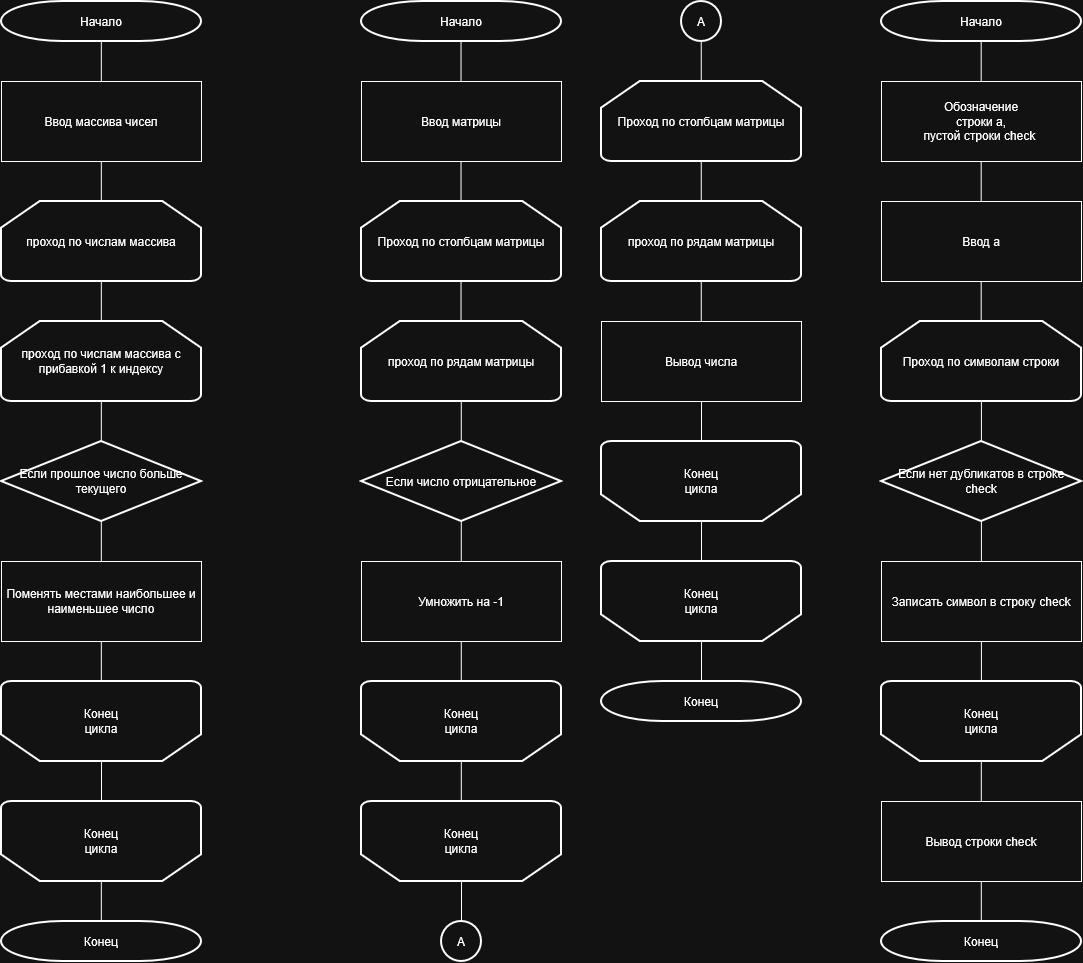

The diagram above was exported from draw.io. Its source (the exported page's mxGraphModel, read from the mxfile embedded in the PNG):
<mxGraphModel dx="1215" dy="1133" grid="1" gridSize="10" guides="1" tooltips="1" connect="1" arrows="1" fold="1" page="1" pageScale="1" pageWidth="850" pageHeight="1100" math="0" shadow="0">
  <root>
    <mxCell id="0" />
    <mxCell id="1" parent="0" />
    <mxCell id="nGtpQXwKpqpgP6k6MlAX-1" value="Начало" style="strokeWidth=2;html=1;shape=mxgraph.flowchart.terminator;whiteSpace=wrap;" vertex="1" parent="1">
      <mxGeometry x="40" y="40" width="200" height="40" as="geometry" />
    </mxCell>
    <mxCell id="nGtpQXwKpqpgP6k6MlAX-2" value="Если прошлое число больше текущего" style="strokeWidth=2;html=1;shape=mxgraph.flowchart.decision;whiteSpace=wrap;" vertex="1" parent="1">
      <mxGeometry x="40" y="480" width="200" height="80" as="geometry" />
    </mxCell>
    <mxCell id="nGtpQXwKpqpgP6k6MlAX-4" value="" style="endArrow=none;html=1;rounded=0;entryX=0.5;entryY=1;entryDx=0;entryDy=0;entryPerimeter=0;exitX=0.5;exitY=0;exitDx=0;exitDy=0;" edge="1" parent="1">
      <mxGeometry width="50" height="50" relative="1" as="geometry">
        <mxPoint x="139.76" y="190" as="sourcePoint" />
        <mxPoint x="139.76" y="170" as="targetPoint" />
      </mxGeometry>
    </mxCell>
    <mxCell id="nGtpQXwKpqpgP6k6MlAX-21" value="Ввод массива чисел" style="rounded=0;whiteSpace=wrap;html=1;" vertex="1" parent="1">
      <mxGeometry x="40" y="120" width="200" height="80" as="geometry" />
    </mxCell>
    <mxCell id="nGtpQXwKpqpgP6k6MlAX-27" value="Конец" style="strokeWidth=2;html=1;shape=mxgraph.flowchart.terminator;whiteSpace=wrap;" vertex="1" parent="1">
      <mxGeometry x="40" y="960" width="200" height="40" as="geometry" />
    </mxCell>
    <mxCell id="nGtpQXwKpqpgP6k6MlAX-74" value="проход по числам массива" style="strokeWidth=2;html=1;shape=mxgraph.flowchart.loop_limit;whiteSpace=wrap;" vertex="1" parent="1">
      <mxGeometry x="40" y="240" width="200" height="80" as="geometry" />
    </mxCell>
    <mxCell id="nGtpQXwKpqpgP6k6MlAX-75" value="проход по числам массива с прибавкой 1 к индексу" style="strokeWidth=2;html=1;shape=mxgraph.flowchart.loop_limit;whiteSpace=wrap;" vertex="1" parent="1">
      <mxGeometry x="40" y="360" width="200" height="80" as="geometry" />
    </mxCell>
    <mxCell id="nGtpQXwKpqpgP6k6MlAX-76" value="Поменять местами наибольшее и наименьшее число" style="rounded=0;whiteSpace=wrap;html=1;" vertex="1" parent="1">
      <mxGeometry x="40" y="600" width="200" height="80" as="geometry" />
    </mxCell>
    <mxCell id="nGtpQXwKpqpgP6k6MlAX-77" value="" style="strokeWidth=2;html=1;shape=mxgraph.flowchart.loop_limit;whiteSpace=wrap;rotation=-180;" vertex="1" parent="1">
      <mxGeometry x="40" y="720" width="200" height="80" as="geometry" />
    </mxCell>
    <mxCell id="nGtpQXwKpqpgP6k6MlAX-78" value="Конец цикла" style="text;html=1;whiteSpace=wrap;strokeColor=none;fillColor=none;align=center;verticalAlign=middle;rounded=0;" vertex="1" parent="1">
      <mxGeometry x="110" y="745" width="60" height="30" as="geometry" />
    </mxCell>
    <mxCell id="nGtpQXwKpqpgP6k6MlAX-79" value="" style="strokeWidth=2;html=1;shape=mxgraph.flowchart.loop_limit;whiteSpace=wrap;rotation=-180;" vertex="1" parent="1">
      <mxGeometry x="40" y="840" width="200" height="80" as="geometry" />
    </mxCell>
    <mxCell id="nGtpQXwKpqpgP6k6MlAX-80" value="Конец цикла" style="text;html=1;whiteSpace=wrap;strokeColor=none;fillColor=none;align=center;verticalAlign=middle;rounded=0;" vertex="1" parent="1">
      <mxGeometry x="110" y="865" width="60" height="30" as="geometry" />
    </mxCell>
    <mxCell id="nGtpQXwKpqpgP6k6MlAX-81" value="" style="endArrow=none;html=1;rounded=0;entryX=0.5;entryY=0;entryDx=0;entryDy=0;entryPerimeter=0;exitX=0.5;exitY=1;exitDx=0;exitDy=0;exitPerimeter=0;" edge="1" parent="1" source="nGtpQXwKpqpgP6k6MlAX-79" target="nGtpQXwKpqpgP6k6MlAX-77">
      <mxGeometry width="50" height="50" relative="1" as="geometry">
        <mxPoint x="30" y="860" as="sourcePoint" />
        <mxPoint x="80" y="810" as="targetPoint" />
      </mxGeometry>
    </mxCell>
    <mxCell id="nGtpQXwKpqpgP6k6MlAX-82" value="" style="endArrow=none;html=1;rounded=0;entryX=0.5;entryY=0;entryDx=0;entryDy=0;entryPerimeter=0;exitX=0.5;exitY=1;exitDx=0;exitDy=0;exitPerimeter=0;" edge="1" parent="1">
      <mxGeometry width="50" height="50" relative="1" as="geometry">
        <mxPoint x="139.83" y="960" as="sourcePoint" />
        <mxPoint x="139.83" y="920" as="targetPoint" />
      </mxGeometry>
    </mxCell>
    <mxCell id="nGtpQXwKpqpgP6k6MlAX-83" value="" style="endArrow=none;html=1;rounded=0;entryX=0.5;entryY=0;entryDx=0;entryDy=0;entryPerimeter=0;exitX=0.5;exitY=1;exitDx=0;exitDy=0;exitPerimeter=0;" edge="1" parent="1">
      <mxGeometry width="50" height="50" relative="1" as="geometry">
        <mxPoint x="139.82999999999998" y="720" as="sourcePoint" />
        <mxPoint x="139.82999999999998" y="680" as="targetPoint" />
      </mxGeometry>
    </mxCell>
    <mxCell id="nGtpQXwKpqpgP6k6MlAX-84" value="" style="endArrow=none;html=1;rounded=0;entryX=0.5;entryY=0;entryDx=0;entryDy=0;entryPerimeter=0;exitX=0.5;exitY=1;exitDx=0;exitDy=0;exitPerimeter=0;" edge="1" parent="1">
      <mxGeometry width="50" height="50" relative="1" as="geometry">
        <mxPoint x="139.83" y="600" as="sourcePoint" />
        <mxPoint x="139.83" y="560" as="targetPoint" />
      </mxGeometry>
    </mxCell>
    <mxCell id="nGtpQXwKpqpgP6k6MlAX-85" value="" style="endArrow=none;html=1;rounded=0;entryX=0.5;entryY=0;entryDx=0;entryDy=0;entryPerimeter=0;exitX=0.5;exitY=1;exitDx=0;exitDy=0;exitPerimeter=0;" edge="1" parent="1">
      <mxGeometry width="50" height="50" relative="1" as="geometry">
        <mxPoint x="139.82999999999998" y="480" as="sourcePoint" />
        <mxPoint x="139.82999999999998" y="440" as="targetPoint" />
      </mxGeometry>
    </mxCell>
    <mxCell id="nGtpQXwKpqpgP6k6MlAX-86" value="" style="endArrow=none;html=1;rounded=0;entryX=0.5;entryY=0;entryDx=0;entryDy=0;entryPerimeter=0;exitX=0.5;exitY=1;exitDx=0;exitDy=0;exitPerimeter=0;" edge="1" parent="1">
      <mxGeometry width="50" height="50" relative="1" as="geometry">
        <mxPoint x="139.82999999999998" y="360" as="sourcePoint" />
        <mxPoint x="139.82999999999998" y="320" as="targetPoint" />
      </mxGeometry>
    </mxCell>
    <mxCell id="nGtpQXwKpqpgP6k6MlAX-87" value="" style="endArrow=none;html=1;rounded=0;entryX=0.5;entryY=0;entryDx=0;entryDy=0;entryPerimeter=0;exitX=0.5;exitY=1;exitDx=0;exitDy=0;exitPerimeter=0;" edge="1" parent="1">
      <mxGeometry width="50" height="50" relative="1" as="geometry">
        <mxPoint x="139.82999999999998" y="240" as="sourcePoint" />
        <mxPoint x="139.82999999999998" y="200" as="targetPoint" />
      </mxGeometry>
    </mxCell>
    <mxCell id="nGtpQXwKpqpgP6k6MlAX-88" value="" style="endArrow=none;html=1;rounded=0;entryX=0.5;entryY=0;entryDx=0;entryDy=0;entryPerimeter=0;exitX=0.5;exitY=1;exitDx=0;exitDy=0;exitPerimeter=0;" edge="1" parent="1">
      <mxGeometry width="50" height="50" relative="1" as="geometry">
        <mxPoint x="139.83" y="120" as="sourcePoint" />
        <mxPoint x="139.83" y="80" as="targetPoint" />
      </mxGeometry>
    </mxCell>
    <mxCell id="nGtpQXwKpqpgP6k6MlAX-89" value="Начало" style="strokeWidth=2;html=1;shape=mxgraph.flowchart.terminator;whiteSpace=wrap;" vertex="1" parent="1">
      <mxGeometry x="400" y="40" width="200" height="40" as="geometry" />
    </mxCell>
    <mxCell id="nGtpQXwKpqpgP6k6MlAX-90" value="Ввод матрицы" style="rounded=0;whiteSpace=wrap;html=1;" vertex="1" parent="1">
      <mxGeometry x="400" y="120" width="200" height="80" as="geometry" />
    </mxCell>
    <mxCell id="nGtpQXwKpqpgP6k6MlAX-91" value="Проход по столбцам матрицы" style="strokeWidth=2;html=1;shape=mxgraph.flowchart.loop_limit;whiteSpace=wrap;" vertex="1" parent="1">
      <mxGeometry x="400" y="240" width="200" height="80" as="geometry" />
    </mxCell>
    <mxCell id="nGtpQXwKpqpgP6k6MlAX-92" value="проход по рядам матрицы" style="strokeWidth=2;html=1;shape=mxgraph.flowchart.loop_limit;whiteSpace=wrap;" vertex="1" parent="1">
      <mxGeometry x="400" y="360" width="200" height="80" as="geometry" />
    </mxCell>
    <mxCell id="nGtpQXwKpqpgP6k6MlAX-93" value="Если число отрицательное" style="strokeWidth=2;html=1;shape=mxgraph.flowchart.decision;whiteSpace=wrap;" vertex="1" parent="1">
      <mxGeometry x="400" y="480" width="200" height="80" as="geometry" />
    </mxCell>
    <mxCell id="nGtpQXwKpqpgP6k6MlAX-94" value="Умножить на -1" style="rounded=0;whiteSpace=wrap;html=1;" vertex="1" parent="1">
      <mxGeometry x="400" y="600" width="200" height="80" as="geometry" />
    </mxCell>
    <mxCell id="nGtpQXwKpqpgP6k6MlAX-95" value="" style="strokeWidth=2;html=1;shape=mxgraph.flowchart.loop_limit;whiteSpace=wrap;rotation=-180;" vertex="1" parent="1">
      <mxGeometry x="400" y="720" width="200" height="80" as="geometry" />
    </mxCell>
    <mxCell id="nGtpQXwKpqpgP6k6MlAX-96" value="" style="strokeWidth=2;html=1;shape=mxgraph.flowchart.loop_limit;whiteSpace=wrap;rotation=-180;" vertex="1" parent="1">
      <mxGeometry x="400" y="840" width="200" height="80" as="geometry" />
    </mxCell>
    <mxCell id="nGtpQXwKpqpgP6k6MlAX-97" value="Конец цикла" style="text;html=1;whiteSpace=wrap;strokeColor=none;fillColor=none;align=center;verticalAlign=middle;rounded=0;" vertex="1" parent="1">
      <mxGeometry x="470" y="745" width="60" height="30" as="geometry" />
    </mxCell>
    <mxCell id="nGtpQXwKpqpgP6k6MlAX-98" value="Конец цикла" style="text;html=1;whiteSpace=wrap;strokeColor=none;fillColor=none;align=center;verticalAlign=middle;rounded=0;" vertex="1" parent="1">
      <mxGeometry x="470" y="865" width="60" height="30" as="geometry" />
    </mxCell>
    <mxCell id="nGtpQXwKpqpgP6k6MlAX-99" value="A" style="strokeWidth=2;html=1;shape=mxgraph.flowchart.start_2;whiteSpace=wrap;" vertex="1" parent="1">
      <mxGeometry x="480" y="960" width="40" height="40" as="geometry" />
    </mxCell>
    <mxCell id="nGtpQXwKpqpgP6k6MlAX-100" value="" style="endArrow=none;html=1;rounded=0;entryX=0.5;entryY=0;entryDx=0;entryDy=0;entryPerimeter=0;exitX=0.5;exitY=0;exitDx=0;exitDy=0;exitPerimeter=0;" edge="1" parent="1" source="nGtpQXwKpqpgP6k6MlAX-99" target="nGtpQXwKpqpgP6k6MlAX-96">
      <mxGeometry width="50" height="50" relative="1" as="geometry">
        <mxPoint x="440" y="1000" as="sourcePoint" />
        <mxPoint x="490" y="950" as="targetPoint" />
      </mxGeometry>
    </mxCell>
    <mxCell id="nGtpQXwKpqpgP6k6MlAX-101" value="A" style="strokeWidth=2;html=1;shape=mxgraph.flowchart.start_2;whiteSpace=wrap;" vertex="1" parent="1">
      <mxGeometry x="720" y="40" width="40" height="40" as="geometry" />
    </mxCell>
    <mxCell id="nGtpQXwKpqpgP6k6MlAX-102" value="Проход по столбцам матрицы" style="strokeWidth=2;html=1;shape=mxgraph.flowchart.loop_limit;whiteSpace=wrap;" vertex="1" parent="1">
      <mxGeometry x="640" y="120" width="200" height="80" as="geometry" />
    </mxCell>
    <mxCell id="nGtpQXwKpqpgP6k6MlAX-103" value="проход по рядам матрицы" style="strokeWidth=2;html=1;shape=mxgraph.flowchart.loop_limit;whiteSpace=wrap;" vertex="1" parent="1">
      <mxGeometry x="640" y="240" width="200" height="80" as="geometry" />
    </mxCell>
    <mxCell id="nGtpQXwKpqpgP6k6MlAX-104" value="" style="strokeWidth=2;html=1;shape=mxgraph.flowchart.loop_limit;whiteSpace=wrap;rotation=-180;" vertex="1" parent="1">
      <mxGeometry x="640" y="480" width="200" height="80" as="geometry" />
    </mxCell>
    <mxCell id="nGtpQXwKpqpgP6k6MlAX-105" value="" style="strokeWidth=2;html=1;shape=mxgraph.flowchart.loop_limit;whiteSpace=wrap;rotation=-180;" vertex="1" parent="1">
      <mxGeometry x="640" y="600" width="200" height="80" as="geometry" />
    </mxCell>
    <mxCell id="nGtpQXwKpqpgP6k6MlAX-106" value="Конец цикла" style="text;html=1;whiteSpace=wrap;strokeColor=none;fillColor=none;align=center;verticalAlign=middle;rounded=0;" vertex="1" parent="1">
      <mxGeometry x="710" y="505" width="60" height="30" as="geometry" />
    </mxCell>
    <mxCell id="nGtpQXwKpqpgP6k6MlAX-107" value="Конец цикла" style="text;html=1;whiteSpace=wrap;strokeColor=none;fillColor=none;align=center;verticalAlign=middle;rounded=0;" vertex="1" parent="1">
      <mxGeometry x="710" y="625" width="60" height="30" as="geometry" />
    </mxCell>
    <mxCell id="nGtpQXwKpqpgP6k6MlAX-108" value="Вывод числа" style="rounded=0;whiteSpace=wrap;html=1;" vertex="1" parent="1">
      <mxGeometry x="640" y="360" width="200" height="80" as="geometry" />
    </mxCell>
    <mxCell id="nGtpQXwKpqpgP6k6MlAX-109" value="Конец" style="strokeWidth=2;html=1;shape=mxgraph.flowchart.terminator;whiteSpace=wrap;" vertex="1" parent="1">
      <mxGeometry x="640" y="720" width="200" height="40" as="geometry" />
    </mxCell>
    <mxCell id="nGtpQXwKpqpgP6k6MlAX-110" value="" style="endArrow=none;html=1;rounded=0;entryX=0.5;entryY=0;entryDx=0;entryDy=0;entryPerimeter=0;exitX=0.5;exitY=0;exitDx=0;exitDy=0;exitPerimeter=0;" edge="1" parent="1" source="nGtpQXwKpqpgP6k6MlAX-109" target="nGtpQXwKpqpgP6k6MlAX-105">
      <mxGeometry width="50" height="50" relative="1" as="geometry">
        <mxPoint x="690" y="740" as="sourcePoint" />
        <mxPoint x="740" y="690" as="targetPoint" />
      </mxGeometry>
    </mxCell>
    <mxCell id="nGtpQXwKpqpgP6k6MlAX-111" value="" style="endArrow=none;html=1;rounded=0;entryX=0.5;entryY=0;entryDx=0;entryDy=0;entryPerimeter=0;exitX=0.5;exitY=1;exitDx=0;exitDy=0;exitPerimeter=0;" edge="1" parent="1" source="nGtpQXwKpqpgP6k6MlAX-105" target="nGtpQXwKpqpgP6k6MlAX-104">
      <mxGeometry width="50" height="50" relative="1" as="geometry">
        <mxPoint x="610" y="620" as="sourcePoint" />
        <mxPoint x="660" y="570" as="targetPoint" />
      </mxGeometry>
    </mxCell>
    <mxCell id="nGtpQXwKpqpgP6k6MlAX-112" value="" style="endArrow=none;html=1;rounded=0;entryX=0.5;entryY=1;entryDx=0;entryDy=0;exitX=0.5;exitY=1;exitDx=0;exitDy=0;exitPerimeter=0;" edge="1" parent="1" source="nGtpQXwKpqpgP6k6MlAX-104" target="nGtpQXwKpqpgP6k6MlAX-108">
      <mxGeometry width="50" height="50" relative="1" as="geometry">
        <mxPoint x="610" y="520" as="sourcePoint" />
        <mxPoint x="660" y="470" as="targetPoint" />
      </mxGeometry>
    </mxCell>
    <mxCell id="nGtpQXwKpqpgP6k6MlAX-113" value="" style="endArrow=none;html=1;rounded=0;entryX=0.5;entryY=0;entryDx=0;entryDy=0;entryPerimeter=0;exitX=0.5;exitY=0;exitDx=0;exitDy=0;exitPerimeter=0;" edge="1" parent="1">
      <mxGeometry width="50" height="50" relative="1" as="geometry">
        <mxPoint x="739.76" y="360" as="sourcePoint" />
        <mxPoint x="739.76" y="320" as="targetPoint" />
      </mxGeometry>
    </mxCell>
    <mxCell id="nGtpQXwKpqpgP6k6MlAX-114" value="" style="endArrow=none;html=1;rounded=0;entryX=0.5;entryY=0;entryDx=0;entryDy=0;entryPerimeter=0;exitX=0.5;exitY=1;exitDx=0;exitDy=0;exitPerimeter=0;" edge="1" parent="1">
      <mxGeometry width="50" height="50" relative="1" as="geometry">
        <mxPoint x="739.76" y="240" as="sourcePoint" />
        <mxPoint x="739.76" y="200" as="targetPoint" />
      </mxGeometry>
    </mxCell>
    <mxCell id="nGtpQXwKpqpgP6k6MlAX-115" value="" style="endArrow=none;html=1;rounded=0;entryX=0.5;entryY=1;entryDx=0;entryDy=0;exitX=0.5;exitY=1;exitDx=0;exitDy=0;exitPerimeter=0;" edge="1" parent="1">
      <mxGeometry width="50" height="50" relative="1" as="geometry">
        <mxPoint x="739.76" y="120" as="sourcePoint" />
        <mxPoint x="739.76" y="80" as="targetPoint" />
      </mxGeometry>
    </mxCell>
    <mxCell id="nGtpQXwKpqpgP6k6MlAX-116" value="" style="endArrow=none;html=1;rounded=0;entryX=0.5;entryY=0;entryDx=0;entryDy=0;entryPerimeter=0;exitX=0.5;exitY=0;exitDx=0;exitDy=0;exitPerimeter=0;" edge="1" parent="1">
      <mxGeometry width="50" height="50" relative="1" as="geometry">
        <mxPoint x="499.78000000000003" y="720" as="sourcePoint" />
        <mxPoint x="499.78000000000003" y="680" as="targetPoint" />
      </mxGeometry>
    </mxCell>
    <mxCell id="nGtpQXwKpqpgP6k6MlAX-117" value="" style="endArrow=none;html=1;rounded=0;entryX=0.5;entryY=0;entryDx=0;entryDy=0;entryPerimeter=0;exitX=0.5;exitY=1;exitDx=0;exitDy=0;exitPerimeter=0;" edge="1" parent="1">
      <mxGeometry width="50" height="50" relative="1" as="geometry">
        <mxPoint x="499.78000000000003" y="600" as="sourcePoint" />
        <mxPoint x="499.78000000000003" y="560" as="targetPoint" />
      </mxGeometry>
    </mxCell>
    <mxCell id="nGtpQXwKpqpgP6k6MlAX-118" value="" style="endArrow=none;html=1;rounded=0;entryX=0.5;entryY=1;entryDx=0;entryDy=0;exitX=0.5;exitY=1;exitDx=0;exitDy=0;exitPerimeter=0;" edge="1" parent="1">
      <mxGeometry width="50" height="50" relative="1" as="geometry">
        <mxPoint x="499.78000000000003" y="480" as="sourcePoint" />
        <mxPoint x="499.78000000000003" y="440" as="targetPoint" />
      </mxGeometry>
    </mxCell>
    <mxCell id="nGtpQXwKpqpgP6k6MlAX-119" value="" style="endArrow=none;html=1;rounded=0;entryX=0.5;entryY=0;entryDx=0;entryDy=0;entryPerimeter=0;exitX=0.5;exitY=0;exitDx=0;exitDy=0;exitPerimeter=0;" edge="1" parent="1">
      <mxGeometry width="50" height="50" relative="1" as="geometry">
        <mxPoint x="499.54" y="360" as="sourcePoint" />
        <mxPoint x="499.54" y="320" as="targetPoint" />
      </mxGeometry>
    </mxCell>
    <mxCell id="nGtpQXwKpqpgP6k6MlAX-120" value="" style="endArrow=none;html=1;rounded=0;entryX=0.5;entryY=0;entryDx=0;entryDy=0;entryPerimeter=0;exitX=0.5;exitY=1;exitDx=0;exitDy=0;exitPerimeter=0;" edge="1" parent="1">
      <mxGeometry width="50" height="50" relative="1" as="geometry">
        <mxPoint x="499.54" y="240" as="sourcePoint" />
        <mxPoint x="499.54" y="200" as="targetPoint" />
      </mxGeometry>
    </mxCell>
    <mxCell id="nGtpQXwKpqpgP6k6MlAX-121" value="" style="endArrow=none;html=1;rounded=0;entryX=0.5;entryY=1;entryDx=0;entryDy=0;exitX=0.5;exitY=1;exitDx=0;exitDy=0;exitPerimeter=0;" edge="1" parent="1">
      <mxGeometry width="50" height="50" relative="1" as="geometry">
        <mxPoint x="499.54" y="120" as="sourcePoint" />
        <mxPoint x="499.54" y="80" as="targetPoint" />
      </mxGeometry>
    </mxCell>
    <mxCell id="nGtpQXwKpqpgP6k6MlAX-122" value="" style="endArrow=none;html=1;rounded=0;entryX=0.5;entryY=0;entryDx=0;entryDy=0;entryPerimeter=0;exitX=0.5;exitY=0;exitDx=0;exitDy=0;exitPerimeter=0;" edge="1" parent="1">
      <mxGeometry width="50" height="50" relative="1" as="geometry">
        <mxPoint x="499.8" y="840" as="sourcePoint" />
        <mxPoint x="499.8" y="800" as="targetPoint" />
      </mxGeometry>
    </mxCell>
    <mxCell id="nGtpQXwKpqpgP6k6MlAX-123" value="Начало" style="strokeWidth=2;html=1;shape=mxgraph.flowchart.terminator;whiteSpace=wrap;" vertex="1" parent="1">
      <mxGeometry x="920" y="40" width="200" height="40" as="geometry" />
    </mxCell>
    <mxCell id="nGtpQXwKpqpgP6k6MlAX-124" value="Обозначение&lt;br&gt;строки a,&lt;br&gt;пустой строки check&amp;nbsp;" style="rounded=0;whiteSpace=wrap;html=1;" vertex="1" parent="1">
      <mxGeometry x="920" y="120" width="200" height="80" as="geometry" />
    </mxCell>
    <mxCell id="nGtpQXwKpqpgP6k6MlAX-125" value="Ввод a" style="rounded=0;whiteSpace=wrap;html=1;" vertex="1" parent="1">
      <mxGeometry x="920" y="240" width="200" height="80" as="geometry" />
    </mxCell>
    <mxCell id="nGtpQXwKpqpgP6k6MlAX-126" value="Проход по символам строки" style="strokeWidth=2;html=1;shape=mxgraph.flowchart.loop_limit;whiteSpace=wrap;" vertex="1" parent="1">
      <mxGeometry x="920" y="360" width="200" height="80" as="geometry" />
    </mxCell>
    <mxCell id="nGtpQXwKpqpgP6k6MlAX-128" value="Если нет дубликатов в строке check" style="strokeWidth=2;html=1;shape=mxgraph.flowchart.decision;whiteSpace=wrap;" vertex="1" parent="1">
      <mxGeometry x="920" y="480" width="200" height="80" as="geometry" />
    </mxCell>
    <mxCell id="nGtpQXwKpqpgP6k6MlAX-129" value="Записать символ в строку check" style="rounded=0;whiteSpace=wrap;html=1;" vertex="1" parent="1">
      <mxGeometry x="920" y="600" width="200" height="80" as="geometry" />
    </mxCell>
    <mxCell id="nGtpQXwKpqpgP6k6MlAX-130" value="" style="strokeWidth=2;html=1;shape=mxgraph.flowchart.loop_limit;whiteSpace=wrap;rotation=-180;" vertex="1" parent="1">
      <mxGeometry x="920" y="720" width="200" height="80" as="geometry" />
    </mxCell>
    <mxCell id="nGtpQXwKpqpgP6k6MlAX-131" value="Вывод строки check" style="rounded=0;whiteSpace=wrap;html=1;" vertex="1" parent="1">
      <mxGeometry x="920" y="840" width="200" height="80" as="geometry" />
    </mxCell>
    <mxCell id="nGtpQXwKpqpgP6k6MlAX-132" value="Конец цикла" style="text;html=1;whiteSpace=wrap;strokeColor=none;fillColor=none;align=center;verticalAlign=middle;rounded=0;" vertex="1" parent="1">
      <mxGeometry x="990" y="745" width="60" height="30" as="geometry" />
    </mxCell>
    <mxCell id="nGtpQXwKpqpgP6k6MlAX-133" value="Конец" style="strokeWidth=2;html=1;shape=mxgraph.flowchart.terminator;whiteSpace=wrap;" vertex="1" parent="1">
      <mxGeometry x="920" y="960" width="200" height="40" as="geometry" />
    </mxCell>
    <mxCell id="nGtpQXwKpqpgP6k6MlAX-147" value="" style="endArrow=none;html=1;rounded=0;entryX=0.5;entryY=0;entryDx=0;entryDy=0;entryPerimeter=0;exitX=0.5;exitY=0;exitDx=0;exitDy=0;exitPerimeter=0;" edge="1" parent="1">
      <mxGeometry width="50" height="50" relative="1" as="geometry">
        <mxPoint x="1019.9200000000001" y="720" as="sourcePoint" />
        <mxPoint x="1019.9200000000001" y="680" as="targetPoint" />
      </mxGeometry>
    </mxCell>
    <mxCell id="nGtpQXwKpqpgP6k6MlAX-148" value="" style="endArrow=none;html=1;rounded=0;entryX=0.5;entryY=0;entryDx=0;entryDy=0;entryPerimeter=0;exitX=0.5;exitY=1;exitDx=0;exitDy=0;exitPerimeter=0;" edge="1" parent="1">
      <mxGeometry width="50" height="50" relative="1" as="geometry">
        <mxPoint x="1019.9200000000001" y="600" as="sourcePoint" />
        <mxPoint x="1019.9200000000001" y="560" as="targetPoint" />
      </mxGeometry>
    </mxCell>
    <mxCell id="nGtpQXwKpqpgP6k6MlAX-149" value="" style="endArrow=none;html=1;rounded=0;entryX=0.5;entryY=1;entryDx=0;entryDy=0;exitX=0.5;exitY=1;exitDx=0;exitDy=0;exitPerimeter=0;" edge="1" parent="1">
      <mxGeometry width="50" height="50" relative="1" as="geometry">
        <mxPoint x="1019.9200000000001" y="480" as="sourcePoint" />
        <mxPoint x="1019.9200000000001" y="440" as="targetPoint" />
      </mxGeometry>
    </mxCell>
    <mxCell id="nGtpQXwKpqpgP6k6MlAX-150" value="" style="endArrow=none;html=1;rounded=0;entryX=0.5;entryY=0;entryDx=0;entryDy=0;entryPerimeter=0;exitX=0.5;exitY=0;exitDx=0;exitDy=0;exitPerimeter=0;" edge="1" parent="1">
      <mxGeometry width="50" height="50" relative="1" as="geometry">
        <mxPoint x="1019.6800000000001" y="360" as="sourcePoint" />
        <mxPoint x="1019.6800000000001" y="320" as="targetPoint" />
      </mxGeometry>
    </mxCell>
    <mxCell id="nGtpQXwKpqpgP6k6MlAX-151" value="" style="endArrow=none;html=1;rounded=0;entryX=0.5;entryY=0;entryDx=0;entryDy=0;entryPerimeter=0;exitX=0.5;exitY=1;exitDx=0;exitDy=0;exitPerimeter=0;" edge="1" parent="1">
      <mxGeometry width="50" height="50" relative="1" as="geometry">
        <mxPoint x="1019.6800000000001" y="240" as="sourcePoint" />
        <mxPoint x="1019.6800000000001" y="200" as="targetPoint" />
      </mxGeometry>
    </mxCell>
    <mxCell id="nGtpQXwKpqpgP6k6MlAX-152" value="" style="endArrow=none;html=1;rounded=0;entryX=0.5;entryY=1;entryDx=0;entryDy=0;exitX=0.5;exitY=1;exitDx=0;exitDy=0;exitPerimeter=0;" edge="1" parent="1">
      <mxGeometry width="50" height="50" relative="1" as="geometry">
        <mxPoint x="1019.6800000000001" y="120" as="sourcePoint" />
        <mxPoint x="1019.6800000000001" y="80" as="targetPoint" />
      </mxGeometry>
    </mxCell>
    <mxCell id="nGtpQXwKpqpgP6k6MlAX-154" value="" style="endArrow=none;html=1;rounded=0;entryX=0.5;entryY=0;entryDx=0;entryDy=0;entryPerimeter=0;exitX=0.5;exitY=0;exitDx=0;exitDy=0;exitPerimeter=0;" edge="1" parent="1">
      <mxGeometry width="50" height="50" relative="1" as="geometry">
        <mxPoint x="1019.8" y="960" as="sourcePoint" />
        <mxPoint x="1019.8" y="920" as="targetPoint" />
      </mxGeometry>
    </mxCell>
    <mxCell id="nGtpQXwKpqpgP6k6MlAX-155" value="" style="endArrow=none;html=1;rounded=0;entryX=0.5;entryY=0;entryDx=0;entryDy=0;entryPerimeter=0;exitX=0.5;exitY=1;exitDx=0;exitDy=0;exitPerimeter=0;" edge="1" parent="1">
      <mxGeometry width="50" height="50" relative="1" as="geometry">
        <mxPoint x="1019.8" y="840" as="sourcePoint" />
        <mxPoint x="1019.8" y="800" as="targetPoint" />
      </mxGeometry>
    </mxCell>
  </root>
</mxGraphModel>